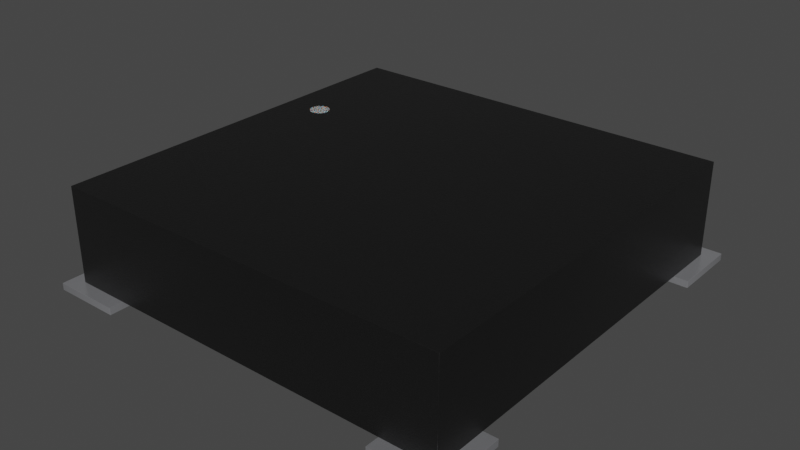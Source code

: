 # Source: MLP16_3X3_ONS.blend  (saved by Blender 4.1.23; exported with 4.5.12 LTS)
import bpy
from mathutils import Matrix  # noqa: F401  (used for matrix-valued properties, if any)

bpy.ops.wm.read_factory_settings(use_empty=True)
scene = bpy.context.scene
scene.name = 'Scene'

# ---- collections
col_collection = bpy.data.collections.new('Collection'); scene.collection.children.link(col_collection)

# ---- materials (node trees are filled in below, after node groups)
mat_plastic_chip = bpy.data.materials.new('plastic_chip')
mat_plastic_chip.use_transparent_shadow = False
mat_plastic_chip.preview_render_type = 'CUBE'
mat_white_markings = bpy.data.materials.new('white_markings')
mat_white_markings.use_transparent_shadow = False
mat_white_markings.preview_render_type = 'FLAT'
mat_metal_pins = bpy.data.materials.new('metal_pins')
mat_metal_pins.use_transparent_shadow = False
mat_metal_pins.preview_render_type = 'CUBE'

# ---- node groups
ng_auto_smooth = bpy.data.node_groups.new('Auto Smooth', 'GeometryNodeTree')
_s = ng_auto_smooth.interface.new_socket(name='Geometry', in_out='OUTPUT', socket_type='NodeSocketGeometry')
_s = ng_auto_smooth.interface.new_socket(name='Geometry', in_out='INPUT', socket_type='NodeSocketGeometry')
_s = ng_auto_smooth.interface.new_socket(name='Angle', in_out='INPUT', socket_type='NodeSocketFloat')
_s.subtype = 'ANGLE'
_s.min_value = 0.0
_s.max_value = 3.142
ng_auto_smooth.is_modifier = True
_N = ng_auto_smooth.nodes; _L = ng_auto_smooth.links
n0 = _N.new('NodeGroupOutput'); n0.name = 'Group Output'; n0.location = (480, -100)
n1 = _N.new('NodeGroupInput'); n1.name = 'Group Input'; n1.location = (-420, -300)
n2 = _N.new('NodeGroupInput'); n2.name = 'Group Input.001'; n2.location = (-60, -100)
n3 = _N.new('GeometryNodeSetShadeSmooth'); n3.name = 'Set Shade Smooth'; n3.location = (120, -100)
n3.domain = 'EDGE'
n4 = _N.new('GeometryNodeSetShadeSmooth'); n4.name = 'Set Shade Smooth.001'; n4.location = (300, -100)
n5 = _N.new('GeometryNodeInputMeshEdgeAngle'); n5.name = 'Edge Angle'; n5.location = (-420, -220)
n6 = _N.new('GeometryNodeInputEdgeSmooth'); n6.name = 'Is Edge Smooth'; n6.location = (-60, -160)
n7 = _N.new('GeometryNodeInputShadeSmooth'); n7.name = 'Is Face Smooth'; n7.location = (-240, -340)
n8 = _N.new('FunctionNodeBooleanMath'); n8.name = 'Boolean Math'; n8.location = (-60, -220)
n9 = _N.new('FunctionNodeCompare'); n9.name = 'Compare'; n9.location = (-240, -180)
n9.operation = 'LESS_EQUAL'
_L.new(n5.outputs[0], n9.inputs[0])
_L.new(n4.outputs[0], n0.inputs[0])
_L.new(n1.outputs[1], n9.inputs[1])
_L.new(n9.outputs[0], n8.inputs[0])
_L.new(n7.outputs[0], n8.inputs[1])
_L.new(n2.outputs[0], n3.inputs[0])
_L.new(n6.outputs[0], n3.inputs[1])
_L.new(n3.outputs[0], n4.inputs[0])
_L.new(n8.outputs[0], n3.inputs[2])
n0.is_active_output = True

# ---- material node trees
mat_plastic_chip.use_nodes = True; mat_plastic_chip.node_tree.nodes.clear()
_N = mat_plastic_chip.node_tree.nodes; _L = mat_plastic_chip.node_tree.links
n0 = _N.new('ShaderNodeBsdfPrincipled'); n0.name = 'Principled BSDF'; n0.location = (10, 300)
n0.distribution = 'GGX'
n0.subsurface_method = 'BURLEY'
n0.inputs[0].default_value = (0.009312, 0.009312, 0.009312, 1.0)
n0.inputs[1].default_value = 0.1372
n0.inputs[2].default_value = 0.3706
n0.inputs[3].default_value = 1.45
n0.inputs[27].default_value = (0.0, 0.0, 0.0, 1.0)
n0.inputs[28].default_value = 1.0
n1 = _N.new('ShaderNodeOutputMaterial'); n1.name = 'Material Output'; n1.location = (300, 300)
n2 = _N.new('ShaderNodeTexNoise'); n2.name = 'Noise Texture'; n2.location = (-893, 54)
n2.inputs[2].default_value = 200.0
n2.inputs[3].default_value = 3.6
n2.inputs[4].default_value = 0.8375
n3 = _N.new('ShaderNodeBump'); n3.name = 'Bump'; n3.location = (-604, -53)
n3.inputs[0].default_value = 0.08
n3.inputs[1].default_value = 1.0
n3.inputs[2].default_value = 1.0
_L.new(n0.outputs[0], n1.inputs[0])
_L.new(n2.outputs[0], n3.inputs[3])
_L.new(n3.outputs[0], n0.inputs[5])
n1.is_active_output = True
mat_white_markings.use_nodes = True; mat_white_markings.node_tree.nodes.clear()
_N = mat_white_markings.node_tree.nodes; _L = mat_white_markings.node_tree.links
n0 = _N.new('ShaderNodeOutputMaterial'); n0.name = 'Material Output'; n0.location = (300, 300)
n1 = _N.new('ShaderNodeBsdfPrincipled'); n1.name = 'Principled BSDF'; n1.location = (-34, 272)
n1.distribution = 'GGX'
n1.subsurface_method = 'BURLEY'
n1.inputs[1].default_value = 0.02
n1.inputs[2].default_value = 0.4636
n1.inputs[3].default_value = 1.4
n1.inputs[8].default_value = 1.0
n1.inputs[10].default_value = 0.3682
n1.inputs[13].default_value = 0.6591
n1.inputs[18].default_value = 0.2318
n1.inputs[20].default_value = 0.6709
n1.inputs[24].default_value = 0.1191
n1.inputs[27].default_value = (0.0, 0.0, 0.0, 1.0)
n1.inputs[28].default_value = 1.0
n2 = _N.new('ShaderNodeMapping'); n2.name = 'Mapping'; n2.location = (-1010, 265)
n2.inputs[3].default_value = (3.0, 1.0, 1.0)
n3 = _N.new('ShaderNodeTexCoord'); n3.name = 'Texture Coordinate'; n3.location = (-1250, 180)
n4 = _N.new('ShaderNodeBump'); n4.name = 'Bump'; n4.location = (-376, -99)
n4.inputs[0].default_value = 0.05
n4.inputs[1].default_value = 1.0
n4.inputs[2].default_value = 1.0
n5 = _N.new('ShaderNodeTexNoise'); n5.name = 'Noise Texture'; n5.location = (-662, 176)
n5.inputs[2].default_value = 88.0
n5.inputs[3].default_value = 10.8
n5.inputs[4].default_value = 0.9167
n5.inputs[8].default_value = 1.6
n6 = _N.new('ShaderNodeValToRGB'); n6.name = 'ColorRamp'; n6.location = (-354, 186)
while len(n6.color_ramp.elements) > 1: n6.color_ramp.elements.remove(n6.color_ramp.elements[-1])
n6.color_ramp.elements[0].position = 0.0; n6.color_ramp.elements[0].color = (0.2596, 0.2596, 0.2596, 1.0)
_e = n6.color_ramp.elements.new(1.0); _e.color = (0.6303, 0.6303, 0.6303, 1.0)
n7 = _N.new('ShaderNodeMix'); n7.name = 'Mix'; n7.location = (-204, 152)
n7.data_type = 'RGBA'
n7.inputs[0].default_value = 0.3682
n7.inputs[7].default_value = (0.2525, 0.2525, 0.2525, 1.0)
_L.new(n5.outputs[0], n6.inputs[0])
_L.new(n1.outputs[0], n0.inputs[0])
_L.new(n3.outputs[2], n2.inputs[0])
_L.new(n2.outputs[0], n5.inputs[0])
_L.new(n5.outputs[0], n4.inputs[3])
_L.new(n4.outputs[0], n1.inputs[5])
_L.new(n6.outputs[0], n7.inputs[6])
_L.new(n7.outputs[2], n1.inputs[0])
n0.is_active_output = True
mat_metal_pins.use_nodes = True; mat_metal_pins.node_tree.nodes.clear()
_N = mat_metal_pins.node_tree.nodes; _L = mat_metal_pins.node_tree.links
n0 = _N.new('ShaderNodeMapping'); n0.name = 'Mapping'; n0.location = (-1447, -91)
n0.inputs[3].default_value = (4.8, 1.2, 1.1)
n1 = _N.new('ShaderNodeBsdfPrincipled'); n1.name = 'Principled BSDF'; n1.location = (-560, 254)
n1.distribution = 'GGX'
n1.subsurface_method = 'BURLEY'
n1.inputs[1].default_value = 0.7818
n1.inputs[2].default_value = 0.2886
n1.inputs[3].default_value = 1.45
n1.inputs[13].default_value = 0.0
n1.inputs[27].default_value = (0.0, 0.0, 0.0, 1.0)
n1.inputs[28].default_value = 1.0
n2 = _N.new('ShaderNodeOutputMaterial'); n2.name = 'Material Output.002'; n2.location = (-205, 253)
n2.width = 213
n3 = _N.new('ShaderNodeTexNoise'); n3.name = 'Noise Texture.002'; n3.location = (-1228, -73)
n3.inputs[2].default_value = 0.1
n3.inputs[3].default_value = 7.0
n3.inputs[4].default_value = 0.6
n3.inputs[8].default_value = 0.4
n4 = _N.new('ShaderNodeTexCoord'); n4.name = 'Texture Coordinate'; n4.location = (-1636, -116)
n5 = _N.new('ShaderNodeMix'); n5.name = 'Mix.001'; n5.location = (-921, 45)
n5.data_type = 'RGBA'
n5.inputs[6].default_value = (0.9398, 0.9547, 1.0, 1.0)
n5.inputs[7].default_value = (0.13, 0.1259, 0.1359, 1.0)
n6 = _N.new('ShaderNodeBump'); n6.name = 'Bump.001'; n6.location = (-1001, -227)
n6.inputs[0].default_value = 0.05
n6.inputs[1].default_value = 0.01
n6.inputs[2].default_value = 1.0
_L.new(n1.outputs[0], n2.inputs[0])
_L.new(n3.outputs[0], n6.inputs[3])
_L.new(n0.outputs[0], n3.inputs[0])
_L.new(n3.outputs[0], n5.inputs[0])
_L.new(n4.outputs[3], n0.inputs[0])
_L.new(n5.outputs[2], n1.inputs[0])
_L.new(n6.outputs[0], n1.inputs[5])
n2.is_active_output = True

# ---- world
world_world = bpy.data.worlds.new('World'); scene.world = world_world
world_world.use_nodes = True; world_world.node_tree.nodes.clear()
_N = world_world.node_tree.nodes; _L = world_world.node_tree.links
n0 = _N.new('ShaderNodeOutputWorld'); n0.name = 'World Output'; n0.location = (300, 300)
n1 = _N.new('ShaderNodeBackground'); n1.name = 'Background'; n1.location = (10, 300)
n1.inputs[0].default_value = (0.05088, 0.05088, 0.05088, 1.0)
_L.new(n1.outputs[0], n0.inputs[0])
n0.is_active_output = True
world_world.color = (0.05088, 0.05088, 0.05088)
world_world.use_sun_shadow = False
world_world.sun_shadow_jitter_overblur = 0.0

# ---- meshes
me_shape_9_indexedfaceset_028 = bpy.data.meshes.new('SHAPE_9_IndexedFaceSet.028')
me_shape_9_indexedfaceset_028.from_pydata([(0.5902, -0.5902, 0.3), (0.5902, 0.5902, 0.3), (-0.5902, 0.5902, 0.3), (-0.472, 0.1674, 0.3012), (-0.4512, 0.176, 0.3012), (-0.4465, 0.1821, 0.3012), (-0.4436, 0.2045, 0.3012), (-0.4465, 0.2116, 0.3012), (-0.4644, 0.2253, 0.3012), (-0.472, 0.2264, 0.3012), (-0.4797, 0.2253, 0.3012), (-0.4929, 0.2177, 0.3012), (-0.5005, 0.2045, 0.3012), (-0.5016, 0.1969, 0.3012), (-0.5005, 0.2045, 0.3), (-0.472, 0.2264, 0.3), (-0.4465, 0.2116, 0.3), (-0.4436, 0.2045, 0.3), (-0.4425, 0.1969, 0.3), (-0.4512, 0.176, 0.3), (-0.4573, 0.1713, 0.3), (-0.472, 0.1674, 0.3), (-0.4868, 0.1713, 0.3), (-0.4929, 0.176, 0.3), (-0.4976, 0.1821, 0.3), (-0.5005, 0.1892, 0.3), (-0.5016, 0.1969, 0.3), (-0.4976, 0.2116, 0.3), (-0.4929, 0.2177, 0.3), (-0.4868, 0.2224, 0.3), (-0.4797, 0.2253, 0.3), (-0.4644, 0.2253, 0.3), (-0.4573, 0.2224, 0.3), (-0.4512, 0.2177, 0.3), (-0.4436, 0.1892, 0.3), (-0.4465, 0.1821, 0.3), (-0.4644, 0.1684, 0.3), (-0.4797, 0.1684, 0.3), (-0.5005, 0.1892, 0.3012), (-0.4976, 0.1821, 0.3012), (-0.4929, 0.176, 0.3012), (-0.4868, 0.1713, 0.3012), (-0.4797, 0.1684, 0.3012), (-0.4644, 0.1684, 0.3012), (-0.4573, 0.1713, 0.3012), (-0.4436, 0.1892, 0.3012), (-0.4425, 0.1969, 0.3012), (-0.4512, 0.2177, 0.3012), (-0.4573, 0.2224, 0.3012), (-0.4868, 0.2224, 0.3012), (-0.4976, 0.2116, 0.3012), (-0.5902, -0.5902, 0.02008), (-0.5902, -0.5902, 0.3), (-0.5902, 0.5902, 0.02008), (0.5902, 0.5902, 0.02008), (0.5902, -0.5902, 0.02008), (-0.4315, 0.4315, 0.0), (-0.4315, 0.6315, 0.02008), (-0.4315, 0.4315, 0.02008), (-0.6315, 0.6315, 0.0), (-0.4315, 0.6315, 0.0), (-0.6315, 0.6315, 0.02008), (-0.6315, 0.4315, 0.0), (-0.6315, 0.4315, 0.02008), (0.4315, 0.4315, 0.0), (0.4315, 0.4315, 0.02008), (0.6315, 0.6315, 0.0), (0.6315, 0.4315, 0.0), (0.6315, 0.4315, 0.02008), (0.4315, 0.6315, 0.0), (0.4315, 0.6315, 0.02008), (0.6315, 0.6315, 0.02008), (-0.6315, -0.6315, 0.0), (-0.4315, -0.4315, 0.0), (-0.4315, -0.4315, 0.02008), (-0.6315, -0.4315, 0.0), (-0.6315, -0.6315, 0.02008), (-0.6315, -0.4315, 0.02008), (-0.4315, -0.6315, 0.0), (-0.4315, -0.6315, 0.02008), (0.6315, -0.6315, 0.02008), (0.4315, -0.4315, 0.0), (0.6315, -0.4315, 0.0), (0.4315, -0.4315, 0.02008), (0.6315, -0.4315, 0.02008), (0.4315, -0.6315, 0.0), (0.4315, -0.6315, 0.02008), (0.6315, -0.6315, 0.0), (-0.2657, -0.2657, 0.0), (0.2657, 0.2657, 0.0), (0.2657, -0.2657, 0.0), (-0.2657, 0.2657, 0.0), (-0.2657, 0.2657, 0.02008), (-0.2657, -0.2657, 0.02008), (0.2657, -0.2657, 0.02008), (0.2657, 0.2657, 0.02008), (0.5315, 0.2567, 0.15), (0.5315, 0.137, 0.15), (0.5114, 0.2567, 0.15), (0.5114, 0.137, 0.15), (0.5114, 0.2567, 0.02008), (0.3315, 0.2567, 0.02008), (0.5114, 0.137, 0.02008), (0.3315, 0.2567, 0.0), (0.3315, 0.137, 0.02008), (0.5315, 0.137, 0.0), (0.3315, 0.137, 0.0), (0.5315, 0.2567, 0.0), (0.3315, 0.05984, 0.02008), (0.5114, 0.05984, 0.02008), (0.5315, 0.05984, 0.15), (0.3315, -0.05984, 0.0), (0.5315, -0.05984, 0.15), (0.5114, 0.05984, 0.15), (0.3315, -0.05984, 0.02008), (0.5315, 0.05984, 0.0), (0.5315, -0.05984, 0.0), (0.5114, -0.05984, 0.02008), (0.5114, -0.05984, 0.15), (0.3315, 0.05984, 0.0), (0.3315, -0.137, 0.0), (0.5114, -0.137, 0.15), (0.5315, -0.137, 0.15), (0.5315, -0.2567, 0.15), (0.5114, -0.2567, 0.15), (0.3315, -0.2567, 0.02008), (0.5114, -0.137, 0.02008), (0.3315, -0.137, 0.02008), (0.5114, -0.2567, 0.02008), (0.5315, -0.137, 0.0), (0.5315, -0.2567, 0.0), (0.3315, -0.2567, 0.0), (-0.3315, -0.137, 0.0), (-0.5315, -0.2567, 0.15), (-0.5114, -0.137, 0.15), (-0.5315, -0.137, 0.15), (-0.5315, -0.2567, 0.0), (-0.5315, -0.137, 0.0), (-0.3315, -0.2567, 0.0), (-0.3315, -0.137, 0.02008), (-0.3315, -0.2567, 0.02008), (-0.5114, -0.2567, 0.02008), (-0.5114, -0.137, 0.02008), (-0.5114, -0.2567, 0.15), (-0.5315, -0.05984, 0.0), (-0.3315, 0.05984, 0.0), (-0.3315, 0.05984, 0.02008), (-0.5315, -0.05984, 0.15), (-0.5315, 0.05984, 0.15), (-0.5114, -0.05984, 0.02008), (-0.3315, -0.05984, 0.02008), (-0.5114, 0.05984, 0.02008), (-0.5315, 0.05984, 0.0), (-0.5114, 0.05984, 0.15), (-0.5114, -0.05984, 0.15), (-0.3315, -0.05984, 0.0), (-0.3315, 0.137, 0.02008), (-0.5315, 0.2567, 0.0), (-0.5315, 0.2567, 0.15), (-0.5114, 0.2567, 0.15), (-0.5114, 0.2567, 0.02008), (-0.5315, 0.137, 0.15), (-0.5114, 0.137, 0.02008), (-0.3315, 0.2567, 0.02008), (-0.3315, 0.2567, 0.0), (-0.5114, 0.137, 0.15), (-0.3315, 0.137, 0.0), (-0.5315, 0.137, 0.0), (0.2567, -0.5114, 0.02008), (0.2567, -0.5315, 0.15), (0.137, -0.5315, 0.15), (0.2567, -0.3315, 0.02008), (0.137, -0.3315, 0.0), (0.2567, -0.3315, 0.0), (0.137, -0.3315, 0.02008), (0.137, -0.5114, 0.02008), (0.137, -0.5114, 0.15), (0.2567, -0.5114, 0.15), (0.137, -0.5315, 0.0), (0.2567, -0.5315, 0.0), (0.05984, -0.3315, 0.0), (0.05984, -0.5114, 0.15), (0.05984, -0.5315, 0.15), (-0.05984, -0.5315, 0.15), (-0.05984, -0.5114, 0.15), (-0.05984, -0.5114, 0.02008), (-0.05984, -0.3315, 0.0), (-0.05984, -0.3315, 0.02008), (0.05984, -0.3315, 0.02008), (0.05984, -0.5114, 0.02008), (-0.05984, -0.5315, 0.0), (0.05984, -0.5315, 0.0), (-0.137, -0.5315, 0.0), (-0.137, -0.3315, 0.02008), (-0.137, -0.5114, 0.15), (-0.2567, -0.5315, 0.15), (-0.2567, -0.5114, 0.02008), (-0.2567, -0.3315, 0.02008), (-0.2567, -0.5114, 0.15), (-0.137, -0.5315, 0.15), (-0.2567, -0.3315, 0.0), (-0.137, -0.5114, 0.02008), (-0.2567, -0.5315, 0.0), (-0.137, -0.3315, 0.0), (-0.2567, 0.5114, 0.02008), (-0.2567, 0.5114, 0.15), (-0.137, 0.5315, 0.0), (-0.137, 0.3315, 0.0), (-0.137, 0.5315, 0.15), (-0.137, 0.5114, 0.15), (-0.137, 0.5114, 0.02008), (-0.137, 0.3315, 0.02008), (-0.2567, 0.5315, 0.15), (-0.2567, 0.3315, 0.02008), (-0.2567, 0.3315, 0.0), (-0.2567, 0.5315, 0.0), (-0.05984, 0.5114, 0.15), (0.05984, 0.5315, 0.0), (0.05984, 0.5315, 0.15), (0.05984, 0.5114, 0.02008), (-0.05984, 0.5315, 0.15), (-0.05984, 0.3315, 0.0), (0.05984, 0.3315, 0.02008), (-0.05984, 0.3315, 0.02008), (-0.05984, 0.5114, 0.02008), (0.05984, 0.5114, 0.15), (0.05984, 0.3315, 0.0), (-0.05984, 0.5315, 0.0), (0.137, 0.3315, 0.0), (0.137, 0.5315, 0.0), (0.137, 0.5315, 0.15), (0.2567, 0.3315, 0.02008), (0.137, 0.5114, 0.15), (0.2567, 0.5114, 0.02008), (0.2567, 0.5315, 0.0), (0.2567, 0.5315, 0.15), (0.2567, 0.3315, 0.0), (0.137, 0.3315, 0.02008), (0.137, 0.5114, 0.02008), (0.2567, 0.5114, 0.15)], [], [(2, 52, 0), (2, 0, 1), (38, 13, 26), (38, 26, 25), (39, 25, 24), (39, 38, 25), (40, 24, 23), (40, 39, 24), (41, 23, 22), (41, 40, 23), (42, 22, 37), (42, 41, 22), (3, 37, 21), (3, 42, 37), (43, 21, 36), (43, 3, 21), (44, 36, 20), (44, 43, 36), (4, 20, 19), (4, 44, 20), (5, 19, 35), (5, 4, 19), (45, 35, 34), (45, 5, 35), (46, 45, 34), (46, 34, 18), (6, 46, 18), (6, 18, 17), (7, 6, 17), (7, 17, 16), (47, 7, 16), (47, 16, 33), (48, 47, 33), (48, 33, 32), (8, 48, 32), (8, 32, 31), (9, 8, 31), (9, 31, 15), (10, 15, 30), (10, 9, 15), (49, 30, 29), (49, 10, 30), (11, 29, 28), (11, 49, 29), (50, 28, 27), (50, 11, 28), (12, 27, 14), (12, 50, 27), (13, 14, 26), (13, 12, 14), (28, 26, 14), (28, 14, 27), (28, 29, 30), (28, 30, 15), (28, 15, 31), (28, 31, 32), (28, 32, 33), (28, 33, 16), (28, 16, 17), (28, 17, 18), (28, 18, 34), (28, 34, 35), (28, 35, 19), (28, 19, 20), (28, 20, 36), (28, 36, 21), (28, 21, 37), (28, 37, 22), (28, 22, 23), (28, 23, 24), (28, 24, 25), (28, 25, 26), (11, 13, 38), (11, 38, 39), (11, 39, 40), (11, 40, 41), (11, 41, 42), (11, 42, 3), (11, 3, 43), (11, 43, 44), (11, 44, 4), (11, 4, 5), (11, 5, 45), (11, 45, 46), (11, 46, 6), (11, 6, 7), (11, 7, 47), (11, 47, 48), (11, 48, 8), (11, 8, 9), (11, 9, 10), (11, 10, 49), (11, 50, 12), (11, 12, 13), (52, 51, 55), (52, 55, 0), (0, 55, 54), (0, 54, 1), (1, 54, 53), (1, 53, 2), (2, 53, 51), (2, 51, 52), (54, 55, 51), (54, 51, 53), (63, 62, 56), (63, 56, 58), (58, 56, 60), (58, 60, 57), (57, 60, 59), (57, 59, 61), (61, 59, 62), (61, 62, 63), (60, 56, 62), (60, 62, 59), (61, 63, 58), (61, 58, 57), (65, 64, 67), (65, 67, 68), (68, 67, 66), (68, 66, 71), (71, 66, 69), (71, 69, 70), (70, 69, 64), (70, 64, 65), (66, 67, 64), (66, 64, 69), (70, 65, 68), (70, 68, 71), (76, 72, 78), (76, 78, 79), (79, 78, 73), (79, 73, 74), (74, 73, 75), (74, 75, 77), (77, 75, 72), (77, 72, 76), (73, 78, 72), (73, 72, 75), (77, 76, 79), (77, 79, 74), (86, 85, 87), (86, 87, 80), (80, 87, 82), (80, 82, 84), (84, 82, 81), (84, 81, 83), (83, 81, 85), (83, 85, 86), (82, 87, 85), (82, 85, 81), (83, 86, 80), (83, 80, 84), (93, 88, 90), (93, 90, 94), (94, 90, 89), (94, 89, 95), (95, 89, 91), (95, 91, 92), (92, 91, 88), (92, 88, 93), (89, 90, 88), (89, 88, 91), (92, 93, 94), (92, 94, 95), (100, 103, 101), (107, 103, 100), (96, 100, 98), (96, 107, 100), (97, 102, 105), (99, 102, 97), (106, 105, 102), (104, 106, 102), (98, 99, 97), (98, 97, 96), (101, 104, 102), (101, 102, 100), (97, 105, 107), (97, 107, 96), (101, 103, 106), (101, 106, 104), (98, 100, 102), (98, 102, 99), (107, 105, 106), (107, 106, 103), (109, 119, 108), (115, 119, 109), (110, 109, 113), (110, 115, 109), (112, 117, 116), (118, 117, 112), (111, 116, 117), (114, 111, 117), (113, 118, 112), (113, 112, 110), (108, 114, 117), (108, 117, 109), (112, 116, 115), (112, 115, 110), (108, 119, 111), (108, 111, 114), (113, 109, 117), (113, 117, 118), (115, 116, 111), (115, 111, 119), (126, 120, 127), (129, 120, 126), (122, 126, 121), (122, 129, 126), (123, 128, 130), (124, 128, 123), (131, 130, 128), (125, 131, 128), (121, 124, 123), (121, 123, 122), (127, 125, 128), (127, 128, 126), (123, 130, 129), (123, 129, 122), (127, 120, 131), (127, 131, 125), (121, 126, 128), (121, 128, 124), (129, 130, 131), (129, 131, 120), (141, 138, 140), (136, 138, 141), (133, 141, 143), (133, 136, 141), (135, 142, 137), (134, 142, 135), (132, 137, 142), (139, 132, 142), (135, 133, 143), (135, 143, 134), (142, 141, 140), (142, 140, 139), (135, 137, 136), (135, 136, 133), (140, 138, 132), (140, 132, 139), (143, 141, 142), (143, 142, 134), (132, 138, 136), (132, 136, 137), (149, 155, 150), (144, 155, 149), (147, 149, 154), (147, 144, 149), (148, 151, 152), (153, 151, 148), (145, 152, 151), (146, 145, 151), (148, 147, 154), (148, 154, 153), (151, 149, 150), (151, 150, 146), (148, 152, 144), (148, 144, 147), (150, 155, 145), (150, 145, 146), (154, 149, 151), (154, 151, 153), (145, 155, 144), (145, 144, 152), (162, 166, 156), (167, 166, 162), (161, 162, 165), (161, 167, 162), (158, 160, 157), (159, 160, 158), (164, 157, 160), (163, 164, 160), (158, 161, 165), (158, 165, 159), (160, 162, 156), (160, 156, 163), (158, 157, 167), (158, 167, 161), (156, 166, 164), (156, 164, 163), (165, 162, 160), (165, 160, 159), (164, 166, 167), (164, 167, 157), (168, 173, 171), (179, 173, 168), (169, 168, 177), (169, 179, 168), (170, 175, 178), (176, 175, 170), (172, 178, 175), (174, 172, 175), (176, 169, 177), (176, 170, 169), (174, 168, 171), (174, 175, 168), (170, 178, 179), (170, 179, 169), (171, 173, 172), (171, 172, 174), (177, 168, 175), (177, 175, 176), (173, 178, 172), (173, 179, 178), (189, 180, 188), (191, 180, 189), (182, 189, 181), (182, 191, 189), (183, 185, 190), (184, 185, 183), (186, 190, 185), (187, 186, 185), (184, 182, 181), (184, 183, 182), (187, 189, 188), (187, 185, 189), (183, 190, 191), (183, 191, 182), (188, 180, 186), (188, 186, 187), (181, 189, 185), (181, 185, 184), (180, 190, 186), (180, 191, 190), (201, 203, 193), (192, 203, 201), (199, 201, 194), (199, 192, 201), (195, 196, 202), (198, 196, 195), (200, 202, 196), (197, 200, 196), (198, 199, 194), (198, 195, 199), (197, 201, 193), (197, 196, 201), (195, 202, 192), (195, 192, 199), (193, 203, 200), (193, 200, 197), (194, 201, 196), (194, 196, 198), (203, 202, 200), (203, 192, 202), (204, 214, 213), (215, 214, 204), (212, 204, 205), (212, 215, 204), (208, 210, 206), (209, 210, 208), (207, 206, 210), (211, 207, 210), (212, 205, 209), (212, 209, 208), (204, 213, 211), (204, 211, 210), (208, 206, 215), (208, 215, 212), (213, 214, 207), (213, 207, 211), (205, 204, 210), (205, 210, 209), (206, 207, 214), (206, 214, 215), (224, 221, 223), (227, 221, 224), (220, 224, 216), (220, 227, 224), (218, 219, 217), (225, 219, 218), (226, 217, 219), (222, 226, 219), (220, 216, 225), (220, 225, 218), (224, 223, 222), (224, 222, 219), (218, 217, 227), (218, 227, 220), (223, 221, 226), (223, 226, 222), (216, 224, 219), (216, 219, 225), (217, 226, 221), (217, 221, 227), (238, 228, 237), (229, 228, 238), (230, 238, 232), (230, 229, 238), (235, 233, 234), (239, 233, 235), (236, 234, 233), (231, 236, 233), (230, 232, 239), (230, 239, 235), (238, 237, 231), (238, 231, 233), (235, 234, 229), (235, 229, 230), (237, 228, 236), (237, 236, 231), (232, 238, 233), (232, 233, 239), (234, 236, 228), (234, 228, 229)])
me_shape_9_indexedfaceset_028.polygons.foreach_set('use_smooth', [True] * 404)
me_shape_9_indexedfaceset_028.polygons.foreach_set('material_index', [0, 0, 1, 1, 1, 1, 1, 1, 1, 1, 1, 1, 1, 1, 1, 1, 1, 1, 1, 1, 1, 1, 1, 1, 1, 1, 1, 1, 1, 1, 1, 1, 1, 1, 1, 1, 1, 1, 1, 1, 1, 1, 1, 1, 1, 1, 1, 1, 1, 1, 1, 1, 1, 1, 1, 1, 1, 1, 1, 1, 1, 1, 1, 1, 1, 1, 1, 1, 1, 1, 1, 1, 1, 1, 1, 1, 1, 1, 1, 1, 1, 1, 1, 1, 1, 1, 1, 1, 1, 1, 1, 1, 1, 1, 0, 0, 0, 0, 0, 0, 0, 0, 0, 0, 2, 2, 2, 2, 2, 2, 2, 2, 2, 2, 2, 2, 2, 2, 2, 2, 2, 2, 2, 2, 2, 2, 2, 2, 2, 2, 2, 2, 2, 2, 2, 2, 2, 2, 2, 2, 2, 2, 2, 2, 2, 2, 2, 2, 2, 2, 2, 2, 2, 2, 2, 2, 2, 2, 2, 2, 2, 2, 2, 2, 2, 2, 2, 2, 2, 2, 2, 2, 2, 2, 2, 2, 2, 2, 2, 2, 2, 2, 2, 2, 2, 2, 2, 2, 2, 2, 2, 2, 2, 2, 2, 2, 2, 2, 2, 2, 2, 2, 2, 2, 2, 2, 2, 2, 2, 2, 2, 2, 2, 2, 2, 2, 2, 2, 2, 2, 2, 2, 2, 2, 2, 2, 2, 2, 2, 2, 2, 2, 2, 2, 2, 2, 2, 2, 2, 2, 2, 2, 2, 2, 2, 2, 2, 2, 2, 2, 2, 2, 2, 2, 2, 2, 2, 2, 2, 2, 2, 2, 2, 2, 2, 2, 2, 2, 2, 2, 2, 2, 2, 2, 2, 2, 2, 2, 2, 2, 2, 2, 2, 2, 2, 2, 2, 2, 2, 2, 2, 2, 2, 2, 2, 2, 2, 2, 2, 2, 2, 2, 2, 2, 2, 2, 2, 2, 2, 2, 2, 2, 2, 2, 2, 2, 2, 2, 2, 2, 2, 2, 2, 2, 2, 2, 2, 2, 2, 2, 2, 2, 2, 2, 2, 2, 2, 2, 2, 2, 2, 2, 2, 2, 2, 2, 2, 2, 2, 2, 2, 2, 2, 2, 2, 2, 2, 2, 2, 2, 2, 2, 2, 2, 2, 2, 2, 2, 2, 2, 2, 2, 2, 2, 2, 2, 2, 2, 2, 2, 2, 2, 2, 2, 2, 2, 2, 2, 2, 2, 2, 2, 2, 2, 2, 2, 2, 2, 2, 2, 2, 2, 2, 2])
_uv = me_shape_9_indexedfaceset_028.uv_layers.new(name='UVMap')
_uv.uv.foreach_set('vector', [0.0, 1.0, 0.0, 0.0, 1.0, 0.0, 0.0, 1.0, 1.0, 0.0, 1.0, 1.0, 0.0175, 0.3706, 0.0, 0.5, 0.0, 0.5, 0.0175, 0.3706, 0.0, 0.5, 0.0175, 0.3706, 0.06742, 0.25, 0.0175, 0.3706, 0.06742, 0.25, 0.06742, 0.25, 0.0175, 0.3706, 0.0175, 0.3706, 0.1468, 0.1464, 0.06742, 0.25, 0.1468, 0.1464, 0.1468, 0.1464, 0.06742, 0.25, 0.06742, 0.25, 0.2504, 0.06699, 0.1468, 0.1464, 0.2504, 0.06699, 0.2504, 0.06699, 0.1468, 0.1464, 0.1468, 0.1464, 0.3709, 0.01704, 0.2504, 0.06699, 0.3709, 0.01704, 0.3709, 0.01704, 0.2504, 0.06699, 0.2504, 0.06699, 0.5002, 0.0, 0.3709, 0.01704, 0.5002, 0.0, 0.5002, 0.0, 0.3709, 0.01704, 0.3709, 0.01704, 0.6296, 0.01704, 0.5002, 0.0, 0.6296, 0.01704, 0.6296, 0.01704, 0.5002, 0.0, 0.5002, 0.0, 0.7501, 0.06699, 0.6296, 0.01704, 0.7501, 0.06699, 0.7501, 0.06699, 0.6296, 0.01704, 0.6296, 0.01704, 0.8536, 0.1464, 0.7501, 0.06699, 0.8536, 0.1464, 0.8536, 0.1464, 0.7501, 0.06699, 0.7501, 0.06699, 0.933, 0.25, 0.8536, 0.1464, 0.933, 0.25, 0.933, 0.25, 0.8536, 0.1464, 0.8536, 0.1464, 0.983, 0.3706, 0.933, 0.25, 0.983, 0.3706, 0.983, 0.3706, 0.933, 0.25, 0.933, 0.25, 1.0, 0.5, 0.983, 0.3706, 0.983, 0.3706, 1.0, 0.5, 0.983, 0.3706, 1.0, 0.5, 0.983, 0.6294, 1.0, 0.5, 1.0, 0.5, 0.983, 0.6294, 1.0, 0.5, 0.983, 0.6294, 0.933, 0.75, 0.983, 0.6294, 0.983, 0.6294, 0.933, 0.75, 0.983, 0.6294, 0.933, 0.75, 0.8536, 0.8536, 0.933, 0.75, 0.933, 0.75, 0.8536, 0.8536, 0.933, 0.75, 0.8536, 0.8536, 0.7501, 0.933, 0.8536, 0.8536, 0.8536, 0.8536, 0.7501, 0.933, 0.8536, 0.8536, 0.7501, 0.933, 0.6296, 0.983, 0.7501, 0.933, 0.7501, 0.933, 0.6296, 0.983, 0.7501, 0.933, 0.6296, 0.983, 0.5002, 1.0, 0.6296, 0.983, 0.6296, 0.983, 0.5002, 1.0, 0.6296, 0.983, 0.5002, 1.0, 0.3709, 0.983, 0.5002, 1.0, 0.3709, 0.983, 0.3709, 0.983, 0.5002, 1.0, 0.5002, 1.0, 0.2504, 0.933, 0.3709, 0.983, 0.2504, 0.933, 0.2504, 0.933, 0.3709, 0.983, 0.3709, 0.983, 0.1468, 0.8536, 0.2504, 0.933, 0.1468, 0.8536, 0.1468, 0.8536, 0.2504, 0.933, 0.2504, 0.933, 0.06742, 0.75, 0.1468, 0.8536, 0.06742, 0.75, 0.06742, 0.75, 0.1468, 0.8536, 0.1468, 0.8536, 0.0175, 0.6294, 0.06742, 0.75, 0.0175, 0.6294, 0.0175, 0.6294, 0.06742, 0.75, 0.06742, 0.75, 0.0, 0.5, 0.0175, 0.6294, 0.0, 0.5, 0.0, 0.5, 0.0175, 0.6294, 0.0175, 0.6294, 0.1468, 0.8536, 0.0, 0.5, 0.0175, 0.6294, 0.1468, 0.8536, 0.0175, 0.6294, 0.06742, 0.75, 0.1468, 0.8536, 0.2504, 0.933, 0.3709, 0.983, 0.1468, 0.8536, 0.3709, 0.983, 0.5002, 1.0, 0.1468, 0.8536, 0.5002, 1.0, 0.6296, 0.983, 0.1468, 0.8536, 0.6296, 0.983, 0.7501, 0.933, 0.1468, 0.8536, 0.7501, 0.933, 0.8536, 0.8536, 0.1468, 0.8536, 0.8536, 0.8536, 0.933, 0.75, 0.1468, 0.8536, 0.933, 0.75, 0.983, 0.6294, 0.1468, 0.8536, 0.983, 0.6294, 1.0, 0.5, 0.1468, 0.8536, 1.0, 0.5, 0.983, 0.3706, 0.1468, 0.8536, 0.983, 0.3706, 0.933, 0.25, 0.1468, 0.8536, 0.933, 0.25, 0.8536, 0.1464, 0.1468, 0.8536, 0.8536, 0.1464, 0.7501, 0.06699, 0.1468, 0.8536, 0.7501, 0.06699, 0.6296, 0.01704, 0.1468, 0.8536, 0.6296, 0.01704, 0.5002, 0.0, 0.1468, 0.8536, 0.5002, 0.0, 0.3709, 0.01704, 0.1468, 0.8536, 0.3709, 0.01704, 0.2504, 0.06699, 0.1468, 0.8536, 0.2504, 0.06699, 0.1468, 0.1464, 0.1468, 0.8536, 0.1468, 0.1464, 0.06742, 0.25, 0.1468, 0.8536, 0.06742, 0.25, 0.0175, 0.3706, 0.1468, 0.8536, 0.0175, 0.3706, 0.0, 0.5, 0.1468, 0.8536, 0.0, 0.5, 0.0175, 0.3706, 0.1468, 0.8536, 0.0175, 0.3706, 0.06742, 0.25, 0.1468, 0.8536, 0.06742, 0.25, 0.1468, 0.1464, 0.1468, 0.8536, 0.1468, 0.1464, 0.2504, 0.06699, 0.1468, 0.8536, 0.2504, 0.06699, 0.3709, 0.01704, 0.1468, 0.8536, 0.3709, 0.01704, 0.5002, 0.0, 0.1468, 0.8536, 0.5002, 0.0, 0.6296, 0.01704, 0.1468, 0.8536, 0.6296, 0.01704, 0.7501, 0.06699, 0.1468, 0.8536, 0.7501, 0.06699, 0.8536, 0.1464, 0.1468, 0.8536, 0.8536, 0.1464, 0.933, 0.25, 0.1468, 0.8536, 0.933, 0.25, 0.983, 0.3706, 0.1468, 0.8536, 0.983, 0.3706, 1.0, 0.5, 0.1468, 0.8536, 1.0, 0.5, 0.983, 0.6294, 0.1468, 0.8536, 0.983, 0.6294, 0.933, 0.75, 0.1468, 0.8536, 0.933, 0.75, 0.8536, 0.8536, 0.1468, 0.8536, 0.8536, 0.8536, 0.7501, 0.933, 0.1468, 0.8536, 0.7501, 0.933, 0.6296, 0.983, 0.1468, 0.8536, 0.6296, 0.983, 0.5002, 1.0, 0.1468, 0.8536, 0.5002, 1.0, 0.3709, 0.983, 0.1468, 0.8536, 0.3709, 0.983, 0.2504, 0.933, 0.1468, 0.8536, 0.06742, 0.75, 0.0175, 0.6294, 0.1468, 0.8536, 0.0175, 0.6294, 0.0, 0.5, 0.0, 1.0, 0.0, 0.0, 1.0, 0.0, 0.0, 1.0, 1.0, 0.0, 1.0, 1.0, 0.0, 1.0, 0.0, 0.0, 1.0, 0.0, 0.0, 1.0, 1.0, 0.0, 1.0, 1.0, 1.0, 1.0, 1.0, 0.0, 0.0, 0.0, 1.0, 1.0, 0.0, 0.0, 0.0, 1.0, 1.0, 1.0, 1.0, 0.0, 0.0, 0.0, 1.0, 1.0, 0.0, 0.0, 0.0, 1.0, 1.0, 1.0, 1.0, 0.0, 0.0, 0.0, 1.0, 1.0, 0.0, 0.0, 0.0, 1.0, 0.0, 1.0, 0.0, 0.0, 1.0, 0.0, 0.0, 1.0, 1.0, 0.0, 1.0, 1.0, 0.0, 1.0, 0.0, 0.0, 1.0, 0.0, 0.0, 1.0, 1.0, 0.0, 1.0, 1.0, 1.0, 1.0, 1.0, 0.0, 0.0, 0.0, 1.0, 1.0, 0.0, 0.0, 0.0, 1.0, 1.0, 1.0, 1.0, 0.0, 0.0, 0.0, 1.0, 1.0, 0.0, 0.0, 0.0, 1.0, 1.0, 1.0, 1.0, 0.0, 0.0, 0.0, 1.0, 1.0, 0.0, 0.0, 0.0, 1.0, 0.0, 1.0, 0.0, 0.0, 1.0, 0.0, 0.0, 1.0, 1.0, 0.0, 1.0, 1.0, 0.0, 1.0, 0.0, 0.0, 1.0, 0.0, 0.0, 1.0, 1.0, 0.0, 1.0, 1.0, 0.0, 1.0, 0.0, 0.0, 1.0, 0.0, 0.0, 1.0, 1.0, 0.0, 1.0, 1.0, 1.0, 1.0, 1.0, 0.0, 0.0, 0.0, 1.0, 1.0, 0.0, 0.0, 0.0, 1.0, 1.0, 1.0, 1.0, 0.0, 0.0, 0.0, 1.0, 1.0, 0.0, 0.0, 0.0, 1.0, 1.0, 1.0, 1.0, 0.0, 0.0, 0.0, 1.0, 1.0, 0.0, 0.0, 0.0, 1.0, 0.0, 1.0, 0.0, 0.0, 1.0, 0.0, 0.0, 1.0, 1.0, 0.0, 1.0, 1.0, 0.0, 1.0, 0.0, 0.0, 1.0, 0.0, 0.0, 1.0, 1.0, 0.0, 1.0, 1.0, 0.0, 1.0, 0.0, 0.0, 1.0, 0.0, 0.0, 1.0, 1.0, 0.0, 1.0, 1.0, 1.0, 1.0, 1.0, 0.0, 0.0, 0.0, 1.0, 1.0, 0.0, 0.0, 0.0, 1.0, 1.0, 1.0, 1.0, 0.0, 0.0, 0.0, 1.0, 1.0, 0.0, 0.0, 0.0, 1.0, 1.0, 1.0, 1.0, 0.0, 0.0, 0.0, 1.0, 1.0, 0.0, 0.0, 0.0, 1.0, 0.0, 1.0, 0.0, 0.0, 1.0, 0.0, 0.0, 1.0, 1.0, 0.0, 1.0, 1.0, 0.0, 1.0, 0.0, 0.0, 1.0, 0.0, 0.0, 1.0, 1.0, 0.0, 1.0, 1.0, 0.0, 1.0, 0.0, 0.0, 1.0, 0.0, 0.0, 1.0, 1.0, 0.0, 1.0, 1.0, 1.0, 1.0, 1.0, 0.0, 0.0, 0.0, 1.0, 1.0, 0.0, 0.0, 0.0, 1.0, 1.0, 1.0, 1.0, 0.0, 0.0, 0.0, 1.0, 1.0, 0.0, 0.0, 0.0, 1.0, 1.0, 1.0, 1.0, 0.0, 0.0, 0.0, 1.0, 1.0, 0.0, 0.0, 0.0, 1.0, 0.0, 1.0, 0.0, 0.0, 1.0, 0.0, 0.0, 1.0, 1.0, 0.0, 1.0, 1.0, 0.0, 1.0, 0.0, 0.0, 1.0, 0.0, 0.0, 1.0, 1.0, 0.0, 1.0, 1.0, 0.0, 1.0, 0.0, 0.0, 1.0, 0.0, 0.0, 1.0, 1.0, 0.0, 1.0, 1.0, 1.0, 1.0, 1.0, 0.0, 0.0, 0.0, 1.0, 1.0, 0.0, 0.0, 0.0, 1.0, 1.0, 1.0, 1.0, 0.0, 0.0, 0.0, 1.0, 1.0, 0.0, 0.0, 0.0, 1.0, 1.0, 1.0, 1.0, 0.0, 0.0, 0.0, 1.0, 1.0, 0.0, 0.0, 0.0, 1.0, 0.0, 1.0, 0.0, 0.0, 1.0, 0.0, 0.0, 1.0, 1.0, 0.0, 1.0, 1.0, 0.8996, 0.1339, 0.0, 0.0, 0.0, 0.1339, 1.0, 0.0, 0.0, 0.0, 0.8996, 0.1339, 1.0, 1.0, 0.8996, 0.1339, 0.8996, 1.0, 1.0, 1.0, 1.0, 0.0, 0.8996, 0.1339, 1.0, 1.0, 0.8996, 0.1339, 1.0, 0.0, 0.8996, 1.0, 0.8996, 0.1339, 1.0, 1.0, 0.0, 0.0, 1.0, 0.0, 0.8996, 0.1339, 0.0, 0.1339, 0.0, 0.0, 0.8996, 0.1339, 1.0, 0.0, 0.0, 0.0, 0.0, 1.0, 1.0, 0.0, 0.0, 1.0, 1.0, 1.0, 0.0, 1.0, 0.0, 0.0, 1.0, 0.0, 0.0, 1.0, 1.0, 0.0, 1.0, 1.0, 1.0, 0.0, 0.0, 0.0, 0.0, 1.0, 1.0, 0.0, 0.0, 1.0, 1.0, 1.0, 1.0, 1.0, 1.0, 0.0, 0.0, 0.0, 1.0, 1.0, 0.0, 0.0, 0.0, 1.0, 1.0, 1.0, 0.0, 1.0, 0.0, 0.0, 1.0, 1.0, 0.0, 0.0, 1.0, 0.0, 1.0, 1.0, 1.0, 0.0, 0.0, 0.0, 1.0, 1.0, 0.0, 0.0, 0.0, 1.0, 0.8996, 0.1339, 0.0, 0.0, 0.0, 0.1339, 1.0, 0.0, 0.0, 0.0, 0.8996, 0.1339, 1.0, 1.0, 0.8996, 0.1339, 0.8996, 1.0, 1.0, 1.0, 1.0, 0.0, 0.8996, 0.1339, 1.0, 1.0, 0.8996, 0.1339, 1.0, 0.0, 0.8996, 1.0, 0.8996, 0.1339, 1.0, 1.0, 0.0, 0.0, 1.0, 0.0, 0.8996, 0.1339, 0.0, 0.1339, 0.0, 0.0, 0.8996, 0.1339, 1.0, 0.0, 0.0, 0.0, 0.0, 1.0, 1.0, 0.0, 0.0, 1.0, 1.0, 1.0, 0.0, 1.0, 0.0, 0.0, 1.0, 0.0, 0.0, 1.0, 1.0, 0.0, 1.0, 1.0, 1.0, 0.0, 0.0, 0.0, 0.0, 1.0, 1.0, 0.0, 0.0, 1.0, 1.0, 1.0, 1.0, 1.0, 1.0, 0.0, 0.0, 0.0, 1.0, 1.0, 0.0, 0.0, 0.0, 1.0, 1.0, 1.0, 0.0, 1.0, 0.0, 0.0, 1.0, 1.0, 0.0, 0.0, 1.0, 0.0, 1.0, 1.0, 1.0, 0.0, 0.0, 0.0, 1.0, 1.0, 0.0, 0.0, 0.0, 1.0, 0.8996, 0.1339, 0.0, 0.0, 0.0, 0.1339, 1.0, 0.0, 0.0, 0.0, 0.8996, 0.1339, 1.0, 1.0, 0.8996, 0.1339, 0.8996, 1.0, 1.0, 1.0, 1.0, 0.0, 0.8996, 0.1339, 1.0, 1.0, 0.8996, 0.1339, 1.0, 0.0, 0.8996, 1.0, 0.8996, 0.1339, 1.0, 1.0, 0.0, 0.0, 1.0, 0.0, 0.8996, 0.1339, 0.0, 0.1339, 0.0, 0.0, 0.8996, 0.1339, 1.0, 0.0, 0.0, 0.0, 0.0, 1.0, 1.0, 0.0, 0.0, 1.0, 1.0, 1.0, 0.0, 1.0, 0.0, 0.0, 1.0, 0.0, 0.0, 1.0, 1.0, 0.0, 1.0, 1.0, 1.0, 0.0, 0.0, 0.0, 0.0, 1.0, 1.0, 0.0, 0.0, 1.0, 1.0, 1.0, 1.0, 1.0, 1.0, 0.0, 0.0, 0.0, 1.0, 1.0, 0.0, 0.0, 0.0, 1.0, 1.0, 1.0, 0.0, 1.0, 0.0, 0.0, 1.0, 1.0, 0.0, 0.0, 1.0, 0.0, 1.0, 1.0, 1.0, 0.0, 0.0, 0.0, 1.0, 1.0, 0.0, 0.0, 0.0, 1.0, 0.1004, 0.1339, 1.0, 0.0, 1.0, 0.1339, 0.0, 0.0, 1.0, 0.0, 0.1004, 0.1339, 0.0, 1.0, 0.1004, 0.1339, 0.1004, 1.0, 0.0, 1.0, 0.0, 0.0, 0.1004, 0.1339, 0.0, 1.0, 0.1004, 0.1339, 0.0, 0.0, 0.1004, 1.0, 0.1004, 0.1339, 0.0, 1.0, 1.0, 0.0, 0.0, 0.0, 0.1004, 0.1339, 1.0, 0.1339, 1.0, 0.0, 0.1004, 0.1339, 1.0, 0.0, 0.0, 0.0, 0.0, 1.0, 1.0, 0.0, 0.0, 1.0, 1.0, 1.0, 0.0, 1.0, 0.0, 0.0, 1.0, 0.0, 0.0, 1.0, 1.0, 0.0, 1.0, 1.0, 1.0, 1.0, 0.0, 1.0, 0.0, 0.0, 1.0, 1.0, 0.0, 0.0, 1.0, 0.0, 0.0, 1.0, 0.0, 0.0, 1.0, 0.0, 0.0, 1.0, 1.0, 0.0, 1.0, 1.0, 1.0, 0.0, 0.0, 0.0, 0.0, 1.0, 1.0, 0.0, 0.0, 1.0, 1.0, 1.0, 1.0, 1.0, 1.0, 0.0, 0.0, 0.0, 1.0, 1.0, 0.0, 0.0, 0.0, 1.0, 0.1004, 0.1339, 1.0, 0.0, 1.0, 0.1339, 0.0, 0.0, 1.0, 0.0, 0.1004, 0.1339, 0.0, 1.0, 0.1004, 0.1339, 0.1004, 1.0, 0.0, 1.0, 0.0, 0.0, 0.1004, 0.1339, 0.0, 1.0, 0.1004, 0.1339, 0.0, 0.0, 0.1004, 1.0, 0.1004, 0.1339, 0.0, 1.0, 1.0, 0.0, 0.0, 0.0, 0.1004, 0.1339, 1.0, 0.1339, 1.0, 0.0, 0.1004, 0.1339, 1.0, 0.0, 0.0, 0.0, 0.0, 1.0, 1.0, 0.0, 0.0, 1.0, 1.0, 1.0, 0.0, 1.0, 0.0, 0.0, 1.0, 0.0, 0.0, 1.0, 1.0, 0.0, 1.0, 1.0, 1.0, 1.0, 0.0, 1.0, 0.0, 0.0, 1.0, 1.0, 0.0, 0.0, 1.0, 0.0, 0.0, 1.0, 0.0, 0.0, 1.0, 0.0, 0.0, 1.0, 1.0, 0.0, 1.0, 1.0, 1.0, 0.0, 0.0, 0.0, 0.0, 1.0, 1.0, 0.0, 0.0, 1.0, 1.0, 1.0, 1.0, 1.0, 1.0, 0.0, 0.0, 0.0, 1.0, 1.0, 0.0, 0.0, 0.0, 1.0, 0.1004, 0.1339, 1.0, 0.0, 1.0, 0.1339, 0.0, 0.0, 1.0, 0.0, 0.1004, 0.1339, 0.0, 1.0, 0.1004, 0.1339, 0.1004, 1.0, 0.0, 1.0, 0.0, 0.0, 0.1004, 0.1339, 0.0, 1.0, 0.1004, 0.1339, 0.0, 0.0, 0.1004, 1.0, 0.1004, 0.1339, 0.0, 1.0, 1.0, 0.0, 0.0, 0.0, 0.1004, 0.1339, 1.0, 0.1339, 1.0, 0.0, 0.1004, 0.1339, 1.0, 0.0, 0.0, 0.0, 0.0, 1.0, 1.0, 0.0, 0.0, 1.0, 1.0, 1.0, 0.0, 1.0, 0.0, 0.0, 1.0, 0.0, 0.0, 1.0, 1.0, 0.0, 1.0, 1.0, 1.0, 1.0, 0.0, 1.0, 0.0, 0.0, 1.0, 1.0, 0.0, 0.0, 1.0, 0.0, 0.0, 1.0, 0.0, 0.0, 1.0, 0.0, 0.0, 1.0, 1.0, 0.0, 1.0, 1.0, 1.0, 0.0, 0.0, 0.0, 0.0, 1.0, 1.0, 0.0, 0.0, 1.0, 1.0, 1.0, 1.0, 1.0, 1.0, 0.0, 0.0, 0.0, 1.0, 1.0, 0.0, 0.0, 0.0, 1.0, 0.1004, 0.1339, 1.0, 0.0, 1.0, 0.1339, 0.0, 0.0, 1.0, 0.0, 0.1004, 0.1339, 0.0, 1.0, 0.1004, 0.1339, 0.1004, 1.0, 0.0, 1.0, 0.0, 0.0, 0.1004, 0.1339, 0.0, 1.0, 0.1004, 0.1339, 0.0, 0.0, 0.1004, 1.0, 0.1004, 0.1339, 0.0, 1.0, 1.0, 0.0, 0.0, 0.0, 0.1004, 0.1339, 1.0, 0.1339, 1.0, 0.0, 0.1004, 0.1339, 0.0, 1.0, 1.0, 0.0, 1.0, 1.0, 0.0, 1.0, 0.0, 0.0, 1.0, 0.0, 1.0, 0.0, 0.0, 1.0, 1.0, 1.0, 1.0, 0.0, 0.0, 0.0, 0.0, 1.0, 1.0, 0.0, 0.0, 0.0, 0.0, 1.0, 1.0, 0.0, 0.0, 1.0, 1.0, 1.0, 1.0, 1.0, 1.0, 0.0, 0.0, 0.0, 1.0, 1.0, 0.0, 0.0, 0.0, 1.0, 1.0, 1.0, 0.0, 1.0, 0.0, 0.0, 1.0, 1.0, 0.0, 0.0, 1.0, 0.0, 1.0, 1.0, 0.0, 0.0, 1.0, 0.0, 1.0, 1.0, 0.0, 1.0, 0.0, 0.0, 0.1004, 0.1339, 1.0, 0.0, 1.0, 0.1339, 0.0, 0.0, 1.0, 0.0, 0.1004, 0.1339, 0.0, 1.0, 0.1004, 0.1339, 0.1004, 1.0, 0.0, 1.0, 0.0, 0.0, 0.1004, 0.1339, 0.0, 1.0, 0.1004, 0.1339, 0.0, 0.0, 0.1004, 1.0, 0.1004, 0.1339, 0.0, 1.0, 1.0, 0.0, 0.0, 0.0, 0.1004, 0.1339, 1.0, 0.1339, 1.0, 0.0, 0.1004, 0.1339, 0.0, 1.0, 1.0, 0.0, 1.0, 1.0, 0.0, 1.0, 0.0, 0.0, 1.0, 0.0, 1.0, 0.0, 0.0, 1.0, 1.0, 1.0, 1.0, 0.0, 0.0, 0.0, 0.0, 1.0, 1.0, 0.0, 0.0, 0.0, 0.0, 1.0, 1.0, 0.0, 0.0, 1.0, 1.0, 1.0, 1.0, 1.0, 1.0, 0.0, 0.0, 0.0, 1.0, 1.0, 0.0, 0.0, 0.0, 1.0, 1.0, 1.0, 0.0, 1.0, 0.0, 0.0, 1.0, 1.0, 0.0, 0.0, 1.0, 0.0, 1.0, 1.0, 0.0, 0.0, 1.0, 0.0, 1.0, 1.0, 0.0, 1.0, 0.0, 0.0, 0.1004, 0.1339, 1.0, 0.0, 1.0, 0.1339, 0.0, 0.0, 1.0, 0.0, 0.1004, 0.1339, 0.0, 1.0, 0.1004, 0.1339, 0.1004, 1.0, 0.0, 1.0, 0.0, 0.0, 0.1004, 0.1339, 0.0, 1.0, 0.1004, 0.1339, 0.0, 0.0, 0.1004, 1.0, 0.1004, 0.1339, 0.0, 1.0, 1.0, 0.0, 0.0, 0.0, 0.1004, 0.1339, 1.0, 0.1339, 1.0, 0.0, 0.1004, 0.1339, 0.0, 1.0, 1.0, 0.0, 1.0, 1.0, 0.0, 1.0, 0.0, 0.0, 1.0, 0.0, 1.0, 0.0, 0.0, 1.0, 1.0, 1.0, 1.0, 0.0, 0.0, 0.0, 0.0, 1.0, 1.0, 0.0, 0.0, 0.0, 0.0, 1.0, 1.0, 0.0, 0.0, 1.0, 1.0, 1.0, 1.0, 1.0, 1.0, 0.0, 0.0, 0.0, 1.0, 1.0, 0.0, 0.0, 0.0, 1.0, 1.0, 1.0, 0.0, 1.0, 0.0, 0.0, 1.0, 1.0, 0.0, 0.0, 1.0, 0.0, 1.0, 1.0, 0.0, 0.0, 1.0, 0.0, 1.0, 1.0, 0.0, 1.0, 0.0, 0.0, 0.8996, 0.1339, 0.0, 0.0, 0.0, 0.1339, 1.0, 0.0, 0.0, 0.0, 0.8996, 0.1339, 1.0, 1.0, 0.8996, 0.1339, 0.8996, 1.0, 1.0, 1.0, 1.0, 0.0, 0.8996, 0.1339, 1.0, 1.0, 0.8996, 0.1339, 1.0, 0.0, 0.8996, 1.0, 0.8996, 0.1339, 1.0, 1.0, 0.0, 0.0, 1.0, 0.0, 0.8996, 0.1339, 0.0, 0.1339, 0.0, 0.0, 0.8996, 0.1339, 0.0, 1.0, 0.0, 0.0, 1.0, 0.0, 0.0, 1.0, 1.0, 0.0, 1.0, 1.0, 1.0, 0.0, 0.0, 0.0, 0.0, 1.0, 1.0, 0.0, 0.0, 1.0, 1.0, 1.0, 1.0, 1.0, 0.0, 1.0, 0.0, 0.0, 1.0, 1.0, 0.0, 0.0, 1.0, 0.0, 0.0, 1.0, 0.0, 0.0, 1.0, 0.0, 0.0, 1.0, 1.0, 0.0, 1.0, 1.0, 1.0, 0.0, 0.0, 0.0, 0.0, 1.0, 1.0, 0.0, 0.0, 1.0, 1.0, 1.0, 1.0, 1.0, 0.0, 1.0, 0.0, 0.0, 1.0, 1.0, 0.0, 0.0, 1.0, 0.0, 0.8996, 0.1339, 0.0, 0.0, 0.0, 0.1339, 1.0, 0.0, 0.0, 0.0, 0.8996, 0.1339, 1.0, 1.0, 0.8996, 0.1339, 0.8996, 1.0, 1.0, 1.0, 1.0, 0.0, 0.8996, 0.1339, 1.0, 1.0, 0.8996, 0.1339, 1.0, 0.0, 0.8996, 1.0, 0.8996, 0.1339, 1.0, 1.0, 0.0, 0.0, 1.0, 0.0, 0.8996, 0.1339, 0.0, 0.1339, 0.0, 0.0, 0.8996, 0.1339, 0.0, 1.0, 0.0, 0.0, 1.0, 0.0, 0.0, 1.0, 1.0, 0.0, 1.0, 1.0, 1.0, 0.0, 0.0, 0.0, 0.0, 1.0, 1.0, 0.0, 0.0, 1.0, 1.0, 1.0, 1.0, 1.0, 0.0, 1.0, 0.0, 0.0, 1.0, 1.0, 0.0, 0.0, 1.0, 0.0, 0.0, 1.0, 0.0, 0.0, 1.0, 0.0, 0.0, 1.0, 1.0, 0.0, 1.0, 1.0, 1.0, 0.0, 0.0, 0.0, 0.0, 1.0, 1.0, 0.0, 0.0, 1.0, 1.0, 1.0, 1.0, 1.0, 0.0, 1.0, 0.0, 0.0, 1.0, 1.0, 0.0, 0.0, 1.0, 0.0, 0.8996, 0.1339, 0.0, 0.0, 0.0, 0.1339, 1.0, 0.0, 0.0, 0.0, 0.8996, 0.1339, 1.0, 1.0, 0.8996, 0.1339, 0.8996, 1.0, 1.0, 1.0, 1.0, 0.0, 0.8996, 0.1339, 1.0, 1.0, 0.8996, 0.1339, 1.0, 0.0, 0.8996, 1.0, 0.8996, 0.1339, 1.0, 1.0, 0.0, 0.0, 1.0, 0.0, 0.8996, 0.1339, 0.0, 0.1339, 0.0, 0.0, 0.8996, 0.1339, 0.0, 1.0, 0.0, 0.0, 1.0, 0.0, 0.0, 1.0, 1.0, 0.0, 1.0, 1.0, 1.0, 0.0, 0.0, 0.0, 0.0, 1.0, 1.0, 0.0, 0.0, 1.0, 1.0, 1.0, 1.0, 1.0, 0.0, 1.0, 0.0, 0.0, 1.0, 1.0, 0.0, 0.0, 1.0, 0.0, 0.0, 1.0, 0.0, 0.0, 1.0, 0.0, 0.0, 1.0, 1.0, 0.0, 1.0, 1.0, 1.0, 0.0, 0.0, 0.0, 0.0, 1.0, 1.0, 0.0, 0.0, 1.0, 1.0, 1.0, 1.0, 1.0, 0.0, 1.0, 0.0, 0.0, 1.0, 1.0, 0.0, 0.0, 1.0, 0.0])
me_shape_9_indexedfaceset_028.materials.append(mat_plastic_chip)
me_shape_9_indexedfaceset_028.materials.append(mat_white_markings)
me_shape_9_indexedfaceset_028.materials.append(mat_metal_pins)
me_shape_9_indexedfaceset_028.update()

# ---- objects
ob_shape_9_indexedfaceset = bpy.data.objects.new('SHAPE_9_IndexedFaceSet', me_shape_9_indexedfaceset_028)

# ---- transforms, parenting, visibility, modifiers, constraints
ob_shape_9_indexedfaceset.location = (0.0, 0.0, 0.0)
ob_shape_9_indexedfaceset.scale = (2.54, 2.54, 2.54)
_m = ob_shape_9_indexedfaceset.modifiers.new('Bevel', 'BEVEL')
_m.segments = 3
_m = ob_shape_9_indexedfaceset.modifiers.new('Auto Smooth', 'NODES')
_m.node_group = ng_auto_smooth
_gi = [s.identifier for s in ng_auto_smooth.interface.items_tree if s.item_type == 'SOCKET' and s.in_out == 'INPUT']
_m[_gi[1]] = 0.5236  # Angle

# ---- collection membership
col_collection.objects.link(ob_shape_9_indexedfaceset)

# ---- scene / render settings (as saved in the file)
scene.frame_start = 1; scene.frame_end = 250; scene.frame_set(1)
scene.render.engine = 'BLENDER_EEVEE_NEXT'
scene.cycles.sampling_pattern = 'TABULATED_SOBOL'
scene.cycles.use_light_tree = False
scene.eevee.ray_tracing_options.trace_max_roughness = 0.0
scene.view_settings.view_transform = 'Filmic'
bpy.context.view_layer.update()

# ---- added for rendering (the .blend has no active camera and no usable light): camera, sun
cam_auto = bpy.data.cameras.new('AutoCamera')
cam_auto.lens = 50.0
cam_auto.sensor_width = 36.0
cam_auto.clip_end = 1000.0
ob_auto_camera = bpy.data.objects.new('AutoCamera', cam_auto)
scene.collection.objects.link(ob_auto_camera)
ob_auto_camera.location = (4.25681, -5.10818, 3.78795)
ob_auto_camera.rotation_euler = (1.09748, -7.21219e-08, 0.694738)
scene.camera = ob_auto_camera
light_auto_sun = bpy.data.lights.new('AutoSun', 'SUN')
light_auto_sun.energy = 3.0
light_auto_sun.angle = 0.0523599
ob_auto_sun = bpy.data.objects.new('AutoSun', light_auto_sun)
scene.collection.objects.link(ob_auto_sun)
ob_auto_sun.rotation_euler = (0.872665, 0.174533, 0.523599)
bpy.context.view_layer.update()
